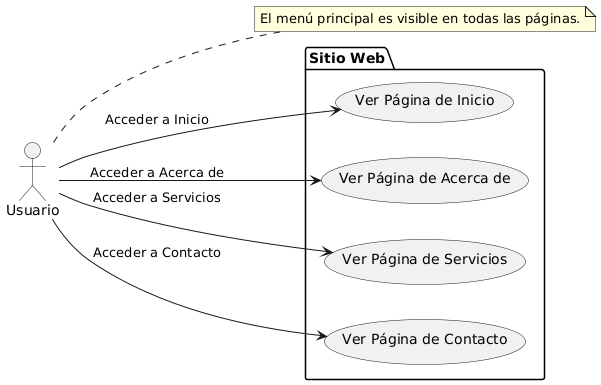

The diagram above was rendered by PlantUML. Its source (embedded in the PNG):
@startuml
left to right direction

actor "Usuario" as u

package "Sitio Web" {
  usecase "Ver Página de Inicio" as UC1
  usecase "Ver Página de Acerca de" as UC2
  usecase "Ver Página de Servicios" as UC3
  usecase "Ver Página de Contacto" as UC4
}

u --> UC1 : "Acceder a Inicio"
u --> UC2 : "Acceder a Acerca de"
u --> UC3 : "Acceder a Servicios"
u --> UC4 : "Acceder a Contacto"

note right of u
El menú principal es visible en todas las páginas.
end note
@enduml